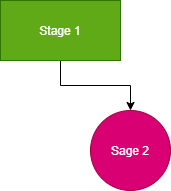

The diagram above was exported from draw.io. Its source (the exported page's mxGraphModel, read from the mxfile embedded in the PNG):
<mxGraphModel dx="307" dy="800" grid="1" gridSize="10" guides="1" tooltips="1" connect="1" arrows="1" fold="1" page="1" pageScale="1" pageWidth="827" pageHeight="1169" math="0" shadow="0">
  <root>
    <mxCell id="0" />
    <mxCell id="1" parent="0" />
    <mxCell id="4" style="edgeStyle=orthogonalEdgeStyle;rounded=0;orthogonalLoop=1;jettySize=auto;html=1;" edge="1" parent="1" source="2" target="3">
      <mxGeometry relative="1" as="geometry" />
    </mxCell>
    <mxCell id="2" value="Stage 1" style="rounded=0;whiteSpace=wrap;html=1;fillColor=#60a917;strokeColor=#2D7600;fontColor=#ffffff;" vertex="1" parent="1">
      <mxGeometry x="90" y="230" width="120" height="60" as="geometry" />
    </mxCell>
    <mxCell id="3" value="Sage 2" style="ellipse;whiteSpace=wrap;html=1;aspect=fixed;fillColor=#d80073;strokeColor=#A50040;fontColor=#ffffff;" vertex="1" parent="1">
      <mxGeometry x="180" y="340" width="80" height="80" as="geometry" />
    </mxCell>
  </root>
</mxGraphModel>